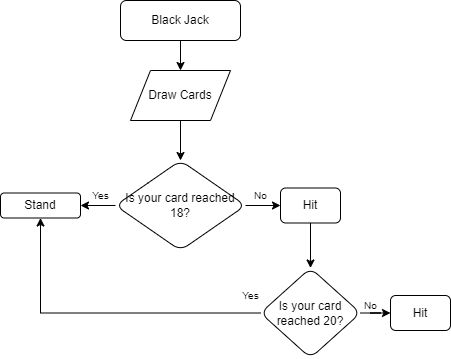

The diagram above was exported from draw.io. Its source (the exported page's mxGraphModel, read from the mxfile embedded in the PNG):
<mxGraphModel dx="880" dy="460" grid="1" gridSize="10" guides="1" tooltips="1" connect="1" arrows="1" fold="1" page="1" pageScale="1" pageWidth="827" pageHeight="1169" math="0" shadow="0">
  <root>
    <mxCell id="WIyWlLk6GJQsqaUBKTNV-0" />
    <mxCell id="WIyWlLk6GJQsqaUBKTNV-1" parent="WIyWlLk6GJQsqaUBKTNV-0" />
    <mxCell id="dArxUEExQR49oVgh3oPu-25" value="" style="edgeStyle=orthogonalEdgeStyle;rounded=0;orthogonalLoop=1;jettySize=auto;html=1;" edge="1" parent="WIyWlLk6GJQsqaUBKTNV-1" source="WIyWlLk6GJQsqaUBKTNV-3" target="dArxUEExQR49oVgh3oPu-21">
      <mxGeometry relative="1" as="geometry" />
    </mxCell>
    <mxCell id="WIyWlLk6GJQsqaUBKTNV-3" value="Black Jack" style="rounded=1;whiteSpace=wrap;html=1;fontSize=12;glass=0;strokeWidth=1;shadow=0;" parent="WIyWlLk6GJQsqaUBKTNV-1" vertex="1">
      <mxGeometry x="380" y="80" width="120" height="40" as="geometry" />
    </mxCell>
    <mxCell id="dArxUEExQR49oVgh3oPu-5" value="" style="edgeStyle=orthogonalEdgeStyle;rounded=0;orthogonalLoop=1;jettySize=auto;html=1;" edge="1" parent="WIyWlLk6GJQsqaUBKTNV-1" source="dArxUEExQR49oVgh3oPu-2" target="dArxUEExQR49oVgh3oPu-4">
      <mxGeometry relative="1" as="geometry" />
    </mxCell>
    <mxCell id="dArxUEExQR49oVgh3oPu-7" value="" style="edgeStyle=orthogonalEdgeStyle;rounded=0;orthogonalLoop=1;jettySize=auto;html=1;" edge="1" parent="WIyWlLk6GJQsqaUBKTNV-1" source="dArxUEExQR49oVgh3oPu-2" target="dArxUEExQR49oVgh3oPu-6">
      <mxGeometry relative="1" as="geometry" />
    </mxCell>
    <mxCell id="dArxUEExQR49oVgh3oPu-2" value="Is your card reached 18?" style="rhombus;rounded=1;glass=0;strokeWidth=1;shadow=0;html=1;whiteSpace=wrap;verticalAlign=middle;" vertex="1" parent="WIyWlLk6GJQsqaUBKTNV-1">
      <mxGeometry x="375" y="240" width="130" height="90" as="geometry" />
    </mxCell>
    <mxCell id="dArxUEExQR49oVgh3oPu-11" value="" style="edgeStyle=orthogonalEdgeStyle;rounded=0;orthogonalLoop=1;jettySize=auto;html=1;" edge="1" parent="WIyWlLk6GJQsqaUBKTNV-1" source="dArxUEExQR49oVgh3oPu-4" target="dArxUEExQR49oVgh3oPu-10">
      <mxGeometry relative="1" as="geometry" />
    </mxCell>
    <mxCell id="dArxUEExQR49oVgh3oPu-4" value="Hit" style="whiteSpace=wrap;html=1;rounded=1;glass=0;strokeWidth=1;shadow=0;" vertex="1" parent="WIyWlLk6GJQsqaUBKTNV-1">
      <mxGeometry x="540" y="267.5" width="60" height="35" as="geometry" />
    </mxCell>
    <mxCell id="dArxUEExQR49oVgh3oPu-6" value="Stand" style="whiteSpace=wrap;html=1;rounded=1;glass=0;strokeWidth=1;shadow=0;" vertex="1" parent="WIyWlLk6GJQsqaUBKTNV-1">
      <mxGeometry x="260" y="272.5" width="80" height="25" as="geometry" />
    </mxCell>
    <mxCell id="dArxUEExQR49oVgh3oPu-13" value="" style="edgeStyle=orthogonalEdgeStyle;rounded=0;orthogonalLoop=1;jettySize=auto;html=1;" edge="1" parent="WIyWlLk6GJQsqaUBKTNV-1" source="dArxUEExQR49oVgh3oPu-10" target="dArxUEExQR49oVgh3oPu-12">
      <mxGeometry relative="1" as="geometry" />
    </mxCell>
    <mxCell id="dArxUEExQR49oVgh3oPu-20" style="edgeStyle=orthogonalEdgeStyle;rounded=0;orthogonalLoop=1;jettySize=auto;html=1;exitX=0;exitY=0.5;exitDx=0;exitDy=0;entryX=0.5;entryY=1;entryDx=0;entryDy=0;" edge="1" parent="WIyWlLk6GJQsqaUBKTNV-1" source="dArxUEExQR49oVgh3oPu-10" target="dArxUEExQR49oVgh3oPu-6">
      <mxGeometry relative="1" as="geometry" />
    </mxCell>
    <mxCell id="dArxUEExQR49oVgh3oPu-10" value="Is your card reached 20?" style="rhombus;whiteSpace=wrap;html=1;rounded=1;glass=0;strokeWidth=1;shadow=0;" vertex="1" parent="WIyWlLk6GJQsqaUBKTNV-1">
      <mxGeometry x="520" y="347.5" width="100" height="90" as="geometry" />
    </mxCell>
    <mxCell id="dArxUEExQR49oVgh3oPu-12" value="Hit" style="whiteSpace=wrap;html=1;rounded=1;glass=0;strokeWidth=1;shadow=0;" vertex="1" parent="WIyWlLk6GJQsqaUBKTNV-1">
      <mxGeometry x="650" y="375" width="60" height="35" as="geometry" />
    </mxCell>
    <mxCell id="dArxUEExQR49oVgh3oPu-16" value="Yes" style="text;html=1;align=center;verticalAlign=middle;resizable=0;points=[];autosize=1;strokeColor=none;fillColor=none;fontSize=10;" vertex="1" parent="WIyWlLk6GJQsqaUBKTNV-1">
      <mxGeometry x="340" y="260" width="40" height="30" as="geometry" />
    </mxCell>
    <mxCell id="dArxUEExQR49oVgh3oPu-17" value="No" style="text;html=1;align=center;verticalAlign=middle;resizable=0;points=[];autosize=1;strokeColor=none;fillColor=none;fontSize=10;" vertex="1" parent="WIyWlLk6GJQsqaUBKTNV-1">
      <mxGeometry x="500" y="260" width="40" height="30" as="geometry" />
    </mxCell>
    <mxCell id="dArxUEExQR49oVgh3oPu-18" value="No" style="text;html=1;align=center;verticalAlign=middle;resizable=0;points=[];autosize=1;strokeColor=none;fillColor=none;fontSize=10;" vertex="1" parent="WIyWlLk6GJQsqaUBKTNV-1">
      <mxGeometry x="610" y="370" width="40" height="30" as="geometry" />
    </mxCell>
    <mxCell id="dArxUEExQR49oVgh3oPu-19" value="Yes" style="text;html=1;align=center;verticalAlign=middle;resizable=0;points=[];autosize=1;strokeColor=none;fillColor=none;fontSize=10;" vertex="1" parent="WIyWlLk6GJQsqaUBKTNV-1">
      <mxGeometry x="490" y="360" width="40" height="30" as="geometry" />
    </mxCell>
    <mxCell id="dArxUEExQR49oVgh3oPu-26" value="" style="edgeStyle=orthogonalEdgeStyle;rounded=0;orthogonalLoop=1;jettySize=auto;html=1;" edge="1" parent="WIyWlLk6GJQsqaUBKTNV-1" source="dArxUEExQR49oVgh3oPu-21" target="dArxUEExQR49oVgh3oPu-2">
      <mxGeometry relative="1" as="geometry" />
    </mxCell>
    <mxCell id="dArxUEExQR49oVgh3oPu-21" value="Draw Cards" style="shape=parallelogram;perimeter=parallelogramPerimeter;whiteSpace=wrap;html=1;fixedSize=1;" vertex="1" parent="WIyWlLk6GJQsqaUBKTNV-1">
      <mxGeometry x="390" y="150" width="100" height="50" as="geometry" />
    </mxCell>
  </root>
</mxGraphModel>